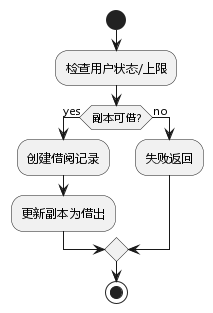

The diagram above was rendered by PlantUML. Its source (embedded in the PNG):
@startuml
!include _skin.iuml
start
:检查用户状态/上限;
if (副本可借?) then (yes)
  :创建借阅记录;
  :更新副本为借出;
else (no)
  :失败返回;
endif
stop
@enduml